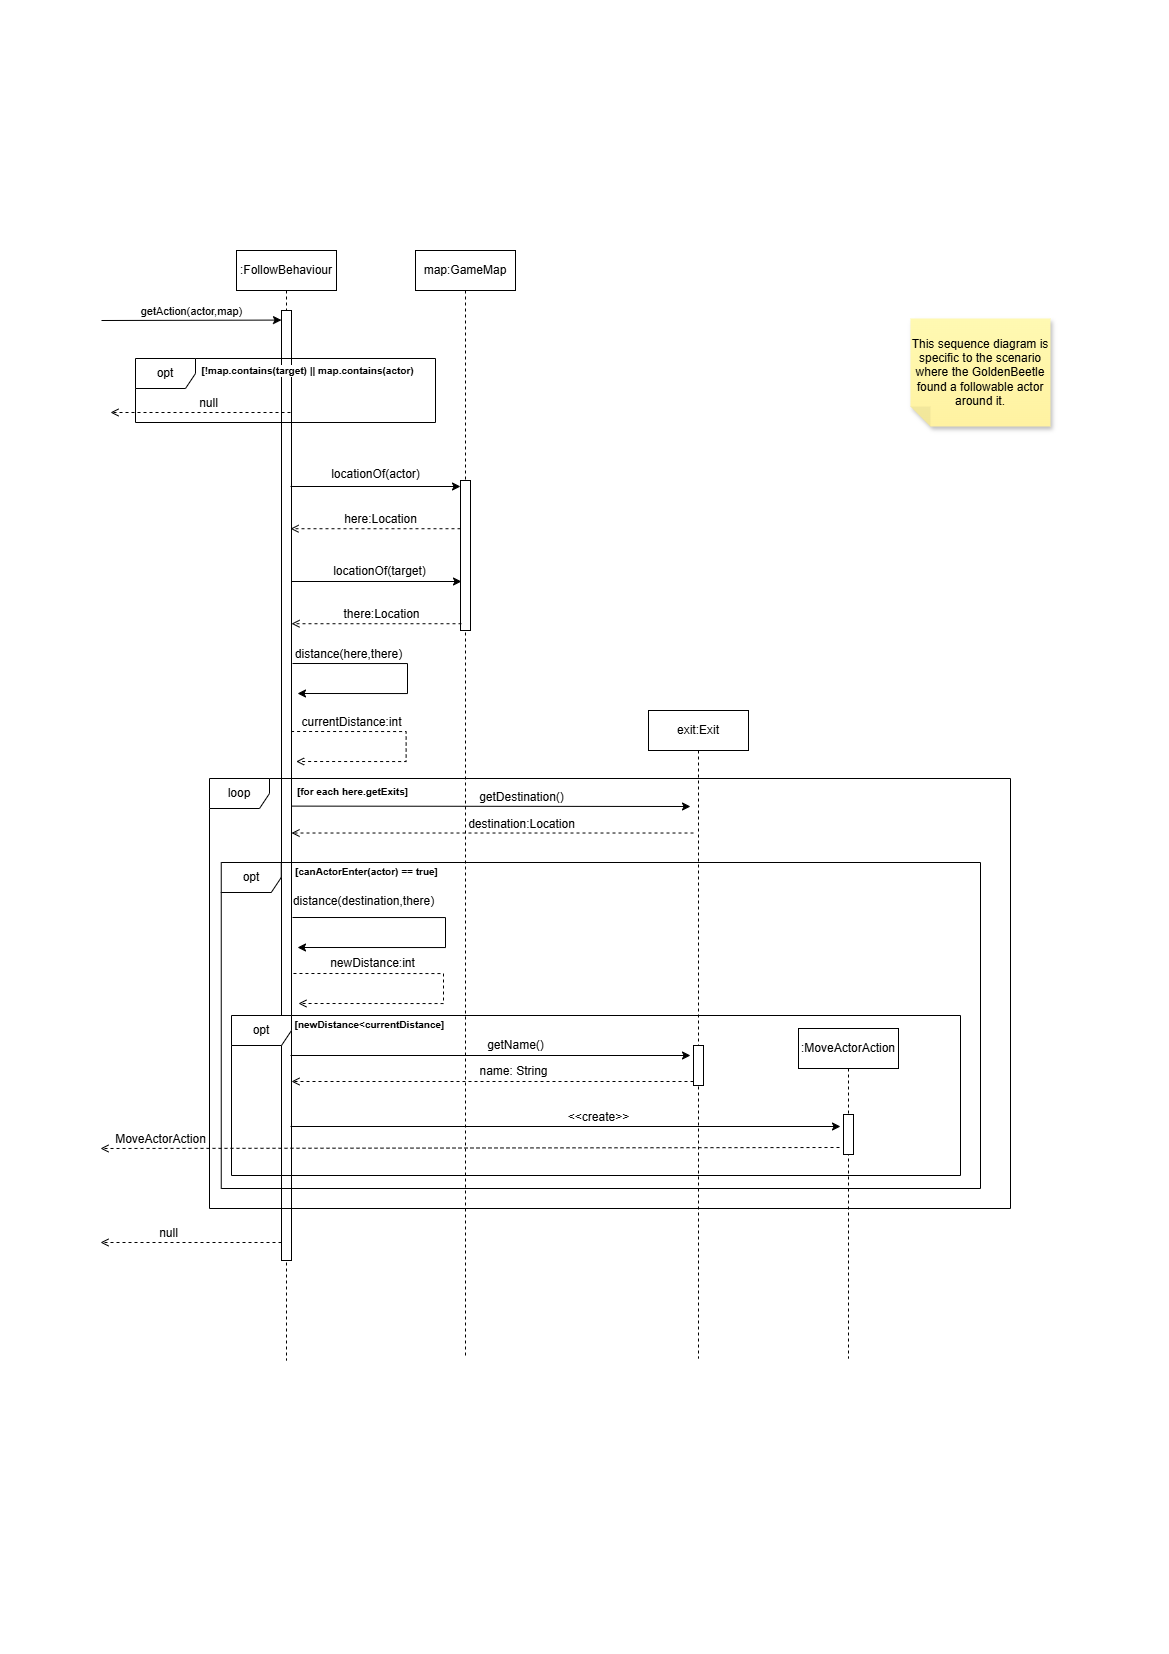

The diagram above was exported from draw.io. Its source (the exported page's mxGraphModel, read from the mxfile embedded in the PNG):
<mxGraphModel dx="1097" dy="592" grid="1" gridSize="10" guides="1" tooltips="1" connect="1" arrows="1" fold="1" page="1" pageScale="1" pageWidth="1169" pageHeight="827" math="0" shadow="0">
  <root>
    <mxCell id="0" />
    <mxCell id="1" parent="0" />
    <mxCell id="U56uOfauxpZYpLyaKqnn-1" value=":FollowBehaviour" style="shape=umlLifeline;perimeter=lifelinePerimeter;whiteSpace=wrap;html=1;container=0;dropTarget=0;collapsible=0;recursiveResize=0;outlineConnect=0;portConstraint=eastwest;newEdgeStyle={&quot;edgeStyle&quot;:&quot;elbowEdgeStyle&quot;,&quot;elbow&quot;:&quot;vertical&quot;,&quot;curved&quot;:0,&quot;rounded&quot;:0};" parent="1" vertex="1">
      <mxGeometry x="236" y="250" width="100" height="1110" as="geometry" />
    </mxCell>
    <mxCell id="U56uOfauxpZYpLyaKqnn-2" value="" style="html=1;points=[];perimeter=orthogonalPerimeter;outlineConnect=0;targetShapes=umlLifeline;portConstraint=eastwest;newEdgeStyle={&quot;edgeStyle&quot;:&quot;elbowEdgeStyle&quot;,&quot;elbow&quot;:&quot;vertical&quot;,&quot;curved&quot;:0,&quot;rounded&quot;:0};" parent="U56uOfauxpZYpLyaKqnn-1" vertex="1">
      <mxGeometry x="45" y="60" width="10" height="950" as="geometry" />
    </mxCell>
    <mxCell id="U56uOfauxpZYpLyaKqnn-3" value="getAction(actor,map)" style="html=1;verticalAlign=bottom;startArrow=none;endArrow=classic;startSize=8;edgeStyle=elbowEdgeStyle;elbow=vertical;curved=0;rounded=0;startFill=0;endFill=1;" parent="U56uOfauxpZYpLyaKqnn-1" target="U56uOfauxpZYpLyaKqnn-2" edge="1">
      <mxGeometry relative="1" as="geometry">
        <mxPoint x="-135" y="70" as="sourcePoint" />
      </mxGeometry>
    </mxCell>
    <mxCell id="U56uOfauxpZYpLyaKqnn-4" value="" style="html=1;align=left;spacingLeft=2;endArrow=classic;rounded=0;edgeStyle=orthogonalEdgeStyle;curved=0;rounded=0;endFill=1;" parent="U56uOfauxpZYpLyaKqnn-1" edge="1">
      <mxGeometry relative="1" as="geometry">
        <mxPoint x="56" y="413" as="sourcePoint" />
        <Array as="points">
          <mxPoint x="171" y="413" />
          <mxPoint x="171" y="443" />
        </Array>
        <mxPoint x="61" y="443" as="targetPoint" />
      </mxGeometry>
    </mxCell>
    <mxCell id="U56uOfauxpZYpLyaKqnn-5" value="map:GameMap" style="shape=umlLifeline;perimeter=lifelinePerimeter;whiteSpace=wrap;html=1;container=0;dropTarget=0;collapsible=0;recursiveResize=0;outlineConnect=0;portConstraint=eastwest;newEdgeStyle={&quot;edgeStyle&quot;:&quot;elbowEdgeStyle&quot;,&quot;elbow&quot;:&quot;vertical&quot;,&quot;curved&quot;:0,&quot;rounded&quot;:0};" parent="1" vertex="1">
      <mxGeometry x="415" y="250" width="100" height="1108" as="geometry" />
    </mxCell>
    <mxCell id="U56uOfauxpZYpLyaKqnn-7" value="" style="html=1;points=[];perimeter=orthogonalPerimeter;outlineConnect=0;targetShapes=umlLifeline;portConstraint=eastwest;newEdgeStyle={&quot;edgeStyle&quot;:&quot;elbowEdgeStyle&quot;,&quot;elbow&quot;:&quot;vertical&quot;,&quot;curved&quot;:0,&quot;rounded&quot;:0};" parent="U56uOfauxpZYpLyaKqnn-5" vertex="1">
      <mxGeometry x="45" y="230" width="10" height="150" as="geometry" />
    </mxCell>
    <mxCell id="U56uOfauxpZYpLyaKqnn-8" value="&lt;div style=&quot;background-color: rgb(30, 31, 34); color: rgb(188, 190, 196);&quot;&gt;&lt;pre style=&quot;font-family:'JetBrains Mono',monospace;font-size:9.8pt;&quot;&gt;&lt;br&gt;&lt;/pre&gt;&lt;/div&gt;" style="text;html=1;align=center;verticalAlign=middle;resizable=0;points=[];autosize=1;strokeColor=none;fillColor=none;" parent="1" vertex="1">
      <mxGeometry x="270" y="539" width="20" height="60" as="geometry" />
    </mxCell>
    <mxCell id="U56uOfauxpZYpLyaKqnn-9" value="opt" style="shape=umlFrame;whiteSpace=wrap;html=1;pointerEvents=0;" parent="1" vertex="1">
      <mxGeometry x="135" y="358" width="300" height="64" as="geometry" />
    </mxCell>
    <mxCell id="U56uOfauxpZYpLyaKqnn-10" value="&lt;b&gt;[!map.contains(target) || map.contains(actor)&lt;/b&gt;" style="text;html=1;align=center;verticalAlign=middle;resizable=0;points=[];autosize=1;strokeColor=none;fillColor=none;fontSize=10;labelBackgroundColor=default;" parent="1" vertex="1">
      <mxGeometry x="187" y="355" width="240" height="30" as="geometry" />
    </mxCell>
    <mxCell id="U56uOfauxpZYpLyaKqnn-17" value="" style="endArrow=classic;html=1;rounded=0;" parent="1" edge="1">
      <mxGeometry width="50" height="50" relative="1" as="geometry">
        <mxPoint x="290" y="486" as="sourcePoint" />
        <mxPoint x="460" y="486" as="targetPoint" />
      </mxGeometry>
    </mxCell>
    <mxCell id="U56uOfauxpZYpLyaKqnn-18" value="locationOf(actor)" style="text;html=1;align=center;verticalAlign=middle;resizable=0;points=[];autosize=1;strokeColor=none;fillColor=none;" parent="1" vertex="1">
      <mxGeometry x="320" y="459" width="110" height="30" as="geometry" />
    </mxCell>
    <mxCell id="U56uOfauxpZYpLyaKqnn-19" value="here:Location" style="text;html=1;align=center;verticalAlign=middle;resizable=0;points=[];autosize=1;strokeColor=none;fillColor=none;" parent="1" vertex="1">
      <mxGeometry x="330" y="504" width="100" height="30" as="geometry" />
    </mxCell>
    <mxCell id="U56uOfauxpZYpLyaKqnn-20" value="" style="endArrow=open;html=1;rounded=0;dashed=1;endFill=0;" parent="1" edge="1">
      <mxGeometry width="50" height="50" relative="1" as="geometry">
        <mxPoint x="460" y="528.23" as="sourcePoint" />
        <mxPoint x="290" y="528.23" as="targetPoint" />
      </mxGeometry>
    </mxCell>
    <mxCell id="U56uOfauxpZYpLyaKqnn-21" value="" style="endArrow=classic;html=1;rounded=0;" parent="1" edge="1">
      <mxGeometry width="50" height="50" relative="1" as="geometry">
        <mxPoint x="291" y="581" as="sourcePoint" />
        <mxPoint x="461" y="581" as="targetPoint" />
      </mxGeometry>
    </mxCell>
    <mxCell id="U56uOfauxpZYpLyaKqnn-22" value="locationOf(target)" style="text;html=1;align=center;verticalAlign=middle;resizable=0;points=[];autosize=1;strokeColor=none;fillColor=none;" parent="1" vertex="1">
      <mxGeometry x="319" y="556" width="120" height="30" as="geometry" />
    </mxCell>
    <mxCell id="U56uOfauxpZYpLyaKqnn-23" value="there:Location" style="text;html=1;align=center;verticalAlign=middle;resizable=0;points=[];autosize=1;strokeColor=none;fillColor=none;" parent="1" vertex="1">
      <mxGeometry x="331" y="599" width="100" height="30" as="geometry" />
    </mxCell>
    <mxCell id="U56uOfauxpZYpLyaKqnn-24" value="" style="endArrow=open;html=1;rounded=0;dashed=1;endFill=0;" parent="1" edge="1">
      <mxGeometry width="50" height="50" relative="1" as="geometry">
        <mxPoint x="461" y="623.23" as="sourcePoint" />
        <mxPoint x="291" y="623.23" as="targetPoint" />
      </mxGeometry>
    </mxCell>
    <mxCell id="U56uOfauxpZYpLyaKqnn-25" value="distance(here,there)" style="text;html=1;align=center;verticalAlign=middle;resizable=0;points=[];autosize=1;strokeColor=none;fillColor=none;" parent="1" vertex="1">
      <mxGeometry x="283" y="639" width="130" height="30" as="geometry" />
    </mxCell>
    <mxCell id="U56uOfauxpZYpLyaKqnn-31" value="loop" style="shape=umlFrame;whiteSpace=wrap;html=1;pointerEvents=0;" parent="1" vertex="1">
      <mxGeometry x="209" y="778" width="801" height="430" as="geometry" />
    </mxCell>
    <mxCell id="U56uOfauxpZYpLyaKqnn-32" value="&lt;b&gt;[for each here.getExits]&lt;/b&gt;" style="text;html=1;align=center;verticalAlign=middle;resizable=0;points=[];autosize=1;strokeColor=none;fillColor=none;fontSize=10;" parent="1" vertex="1">
      <mxGeometry x="287" y="776" width="130" height="30" as="geometry" />
    </mxCell>
    <mxCell id="U56uOfauxpZYpLyaKqnn-33" value="exit:Exit" style="shape=umlLifeline;perimeter=lifelinePerimeter;whiteSpace=wrap;html=1;container=0;dropTarget=0;collapsible=0;recursiveResize=0;outlineConnect=0;portConstraint=eastwest;newEdgeStyle={&quot;edgeStyle&quot;:&quot;elbowEdgeStyle&quot;,&quot;elbow&quot;:&quot;vertical&quot;,&quot;curved&quot;:0,&quot;rounded&quot;:0};" parent="1" vertex="1">
      <mxGeometry x="648" y="710" width="100" height="648" as="geometry" />
    </mxCell>
    <mxCell id="U56uOfauxpZYpLyaKqnn-36" value="" style="endArrow=classic;html=1;rounded=0;exitX=0.03;exitY=0.987;exitDx=0;exitDy=0;exitPerimeter=0;endFill=1;" parent="1" source="U56uOfauxpZYpLyaKqnn-32" edge="1">
      <mxGeometry width="50" height="50" relative="1" as="geometry">
        <mxPoint x="290" y="808" as="sourcePoint" />
        <mxPoint x="690" y="806" as="targetPoint" />
      </mxGeometry>
    </mxCell>
    <mxCell id="U56uOfauxpZYpLyaKqnn-38" value="getDestination()" style="text;html=1;align=center;verticalAlign=middle;resizable=0;points=[];autosize=1;strokeColor=none;fillColor=none;" parent="1" vertex="1">
      <mxGeometry x="466" y="782" width="110" height="30" as="geometry" />
    </mxCell>
    <mxCell id="U56uOfauxpZYpLyaKqnn-39" value="destination:Location" style="text;html=1;align=center;verticalAlign=middle;resizable=0;points=[];autosize=1;strokeColor=none;fillColor=none;" parent="1" vertex="1">
      <mxGeometry x="456" y="809" width="130" height="30" as="geometry" />
    </mxCell>
    <mxCell id="U56uOfauxpZYpLyaKqnn-40" value="opt" style="shape=umlFrame;whiteSpace=wrap;html=1;pointerEvents=0;" parent="1" vertex="1">
      <mxGeometry x="220.75" y="862" width="759.25" height="326" as="geometry" />
    </mxCell>
    <mxCell id="U56uOfauxpZYpLyaKqnn-44" value="&lt;b&gt;[canActorEnter(actor) == true]&lt;/b&gt;" style="text;html=1;align=center;verticalAlign=middle;resizable=0;points=[];autosize=1;strokeColor=none;fillColor=none;fontSize=10;" parent="1" vertex="1">
      <mxGeometry x="281" y="856" width="170" height="30" as="geometry" />
    </mxCell>
    <mxCell id="U56uOfauxpZYpLyaKqnn-45" value="" style="html=1;align=left;spacingLeft=2;endArrow=classic;rounded=0;edgeStyle=orthogonalEdgeStyle;curved=0;rounded=0;endFill=1;" parent="1" edge="1">
      <mxGeometry relative="1" as="geometry">
        <mxPoint x="292" y="917" as="sourcePoint" />
        <Array as="points">
          <mxPoint x="445" y="917" />
          <mxPoint x="445" y="947" />
        </Array>
        <mxPoint x="297" y="947" as="targetPoint" />
      </mxGeometry>
    </mxCell>
    <mxCell id="U56uOfauxpZYpLyaKqnn-46" value="distance(destination,there)" style="text;html=1;align=center;verticalAlign=middle;resizable=0;points=[];autosize=1;strokeColor=none;fillColor=none;" parent="1" vertex="1">
      <mxGeometry x="283" y="886" width="160" height="30" as="geometry" />
    </mxCell>
    <mxCell id="U56uOfauxpZYpLyaKqnn-48" value="opt" style="shape=umlFrame;whiteSpace=wrap;html=1;pointerEvents=0;" parent="1" vertex="1">
      <mxGeometry x="231" y="1015" width="729" height="160" as="geometry" />
    </mxCell>
    <mxCell id="U56uOfauxpZYpLyaKqnn-49" value="&lt;b&gt;[newDistance&amp;lt;currentDistance]&lt;/b&gt;" style="text;html=1;align=center;verticalAlign=middle;resizable=0;points=[];autosize=1;strokeColor=none;fillColor=none;fontSize=10;" parent="1" vertex="1">
      <mxGeometry x="284" y="1009" width="170" height="30" as="geometry" />
    </mxCell>
    <mxCell id="U56uOfauxpZYpLyaKqnn-50" value=":MoveActorAction" style="shape=umlLifeline;perimeter=lifelinePerimeter;whiteSpace=wrap;html=1;container=0;dropTarget=0;collapsible=0;recursiveResize=0;outlineConnect=0;portConstraint=eastwest;newEdgeStyle={&quot;edgeStyle&quot;:&quot;elbowEdgeStyle&quot;,&quot;elbow&quot;:&quot;vertical&quot;,&quot;curved&quot;:0,&quot;rounded&quot;:0};" parent="1" vertex="1">
      <mxGeometry x="798" y="1028" width="100" height="330" as="geometry" />
    </mxCell>
    <mxCell id="EzRTwOwk9F3fsUNM21E4-5" value="" style="html=1;points=[];perimeter=orthogonalPerimeter;outlineConnect=0;targetShapes=umlLifeline;portConstraint=eastwest;newEdgeStyle={&quot;edgeStyle&quot;:&quot;elbowEdgeStyle&quot;,&quot;elbow&quot;:&quot;vertical&quot;,&quot;curved&quot;:0,&quot;rounded&quot;:0};" parent="U56uOfauxpZYpLyaKqnn-50" vertex="1">
      <mxGeometry x="45" y="86" width="10" height="40" as="geometry" />
    </mxCell>
    <mxCell id="U56uOfauxpZYpLyaKqnn-52" value="" style="endArrow=classic;html=1;rounded=0;" parent="1" edge="1">
      <mxGeometry width="50" height="50" relative="1" as="geometry">
        <mxPoint x="290" y="1126" as="sourcePoint" />
        <mxPoint x="840" y="1126" as="targetPoint" />
      </mxGeometry>
    </mxCell>
    <mxCell id="U56uOfauxpZYpLyaKqnn-53" value="&amp;lt;&amp;lt;create&amp;gt;&amp;gt;" style="text;html=1;align=center;verticalAlign=middle;resizable=0;points=[];autosize=1;strokeColor=none;fillColor=none;" parent="1" vertex="1">
      <mxGeometry x="558" y="1102" width="80" height="30" as="geometry" />
    </mxCell>
    <mxCell id="U56uOfauxpZYpLyaKqnn-54" value="" style="html=1;points=[];perimeter=orthogonalPerimeter;outlineConnect=0;targetShapes=umlLifeline;portConstraint=eastwest;newEdgeStyle={&quot;edgeStyle&quot;:&quot;elbowEdgeStyle&quot;,&quot;elbow&quot;:&quot;vertical&quot;,&quot;curved&quot;:0,&quot;rounded&quot;:0};" parent="1" vertex="1">
      <mxGeometry x="693" y="1045" width="10" height="40" as="geometry" />
    </mxCell>
    <mxCell id="U56uOfauxpZYpLyaKqnn-55" value="" style="endArrow=classic;html=1;rounded=0;" parent="1" edge="1">
      <mxGeometry width="50" height="50" relative="1" as="geometry">
        <mxPoint x="290" y="1055" as="sourcePoint" />
        <mxPoint x="690" y="1055" as="targetPoint" />
      </mxGeometry>
    </mxCell>
    <mxCell id="U56uOfauxpZYpLyaKqnn-56" value="getName()" style="text;html=1;align=center;verticalAlign=middle;resizable=0;points=[];autosize=1;strokeColor=none;fillColor=none;" parent="1" vertex="1">
      <mxGeometry x="475" y="1030" width="80" height="30" as="geometry" />
    </mxCell>
    <mxCell id="U56uOfauxpZYpLyaKqnn-57" value="" style="endArrow=open;html=1;rounded=0;dashed=1;endFill=0;" parent="1" source="U56uOfauxpZYpLyaKqnn-54" edge="1">
      <mxGeometry width="50" height="50" relative="1" as="geometry">
        <mxPoint x="949" y="1081" as="sourcePoint" />
        <mxPoint x="291" y="1081" as="targetPoint" />
      </mxGeometry>
    </mxCell>
    <mxCell id="U56uOfauxpZYpLyaKqnn-58" value="name: String" style="text;html=1;align=center;verticalAlign=middle;resizable=0;points=[];autosize=1;strokeColor=none;fillColor=none;" parent="1" vertex="1">
      <mxGeometry x="468" y="1056" width="90" height="30" as="geometry" />
    </mxCell>
    <mxCell id="U56uOfauxpZYpLyaKqnn-59" value="" style="endArrow=open;html=1;rounded=0;dashed=1;endFill=0;" parent="1" edge="1">
      <mxGeometry width="50" height="50" relative="1" as="geometry">
        <mxPoint x="290" y="412" as="sourcePoint" />
        <mxPoint x="110" y="412" as="targetPoint" />
      </mxGeometry>
    </mxCell>
    <mxCell id="U56uOfauxpZYpLyaKqnn-60" value="null" style="text;html=1;align=center;verticalAlign=middle;resizable=0;points=[];autosize=1;strokeColor=none;fillColor=none;" parent="1" vertex="1">
      <mxGeometry x="188" y="388" width="40" height="30" as="geometry" />
    </mxCell>
    <mxCell id="U56uOfauxpZYpLyaKqnn-61" value="" style="endArrow=open;html=1;rounded=0;dashed=1;endFill=0;" parent="1" edge="1">
      <mxGeometry width="50" height="50" relative="1" as="geometry">
        <mxPoint x="281" y="1242" as="sourcePoint" />
        <mxPoint x="100" y="1242" as="targetPoint" />
      </mxGeometry>
    </mxCell>
    <mxCell id="U56uOfauxpZYpLyaKqnn-62" value="null" style="text;html=1;align=center;verticalAlign=middle;resizable=0;points=[];autosize=1;strokeColor=none;fillColor=none;" parent="1" vertex="1">
      <mxGeometry x="148" y="1218" width="40" height="30" as="geometry" />
    </mxCell>
    <mxCell id="U56uOfauxpZYpLyaKqnn-64" value="" style="endArrow=open;html=1;rounded=0;dashed=1;endFill=0;" parent="1" edge="1">
      <mxGeometry width="50" height="50" relative="1" as="geometry">
        <mxPoint x="693" y="832.52" as="sourcePoint" />
        <mxPoint x="291" y="832.52" as="targetPoint" />
      </mxGeometry>
    </mxCell>
    <mxCell id="U56uOfauxpZYpLyaKqnn-65" value="This sequence diagram is specific to the scenario where the GoldenBeetle found a followable actor around it." style="shape=note;whiteSpace=wrap;html=1;backgroundOutline=1;fontColor=#000000;darkOpacity=0.05;fillColor=#FFF9B2;strokeColor=none;fillStyle=solid;direction=west;gradientDirection=north;gradientColor=#FFF2A1;shadow=1;size=20;pointerEvents=1;" parent="1" vertex="1">
      <mxGeometry x="910" y="318" width="140" height="108" as="geometry" />
    </mxCell>
    <mxCell id="U56uOfauxpZYpLyaKqnn-66" value="" style="endArrow=open;html=1;rounded=0;dashed=1;endFill=0;" parent="1" edge="1">
      <mxGeometry width="50" height="50" relative="1" as="geometry">
        <mxPoint x="839" y="1147" as="sourcePoint" />
        <mxPoint x="100" y="1148" as="targetPoint" />
      </mxGeometry>
    </mxCell>
    <mxCell id="U56uOfauxpZYpLyaKqnn-67" value="MoveActorAction" style="text;html=1;align=center;verticalAlign=middle;resizable=0;points=[];autosize=1;strokeColor=none;fillColor=none;" parent="1" vertex="1">
      <mxGeometry x="105" y="1124" width="110" height="30" as="geometry" />
    </mxCell>
    <mxCell id="ABECn3Osuf_mpph-Vk0M-1" value="" style="html=1;align=left;spacingLeft=2;endArrow=open;rounded=0;edgeStyle=orthogonalEdgeStyle;curved=0;rounded=0;dashed=1;endFill=0;" parent="1" edge="1">
      <mxGeometry relative="1" as="geometry">
        <mxPoint x="292.95" y="973" as="sourcePoint" />
        <Array as="points">
          <mxPoint x="442.95" y="973" />
          <mxPoint x="442.95" y="1003" />
        </Array>
        <mxPoint x="297.95" y="1003" as="targetPoint" />
      </mxGeometry>
    </mxCell>
    <mxCell id="ABECn3Osuf_mpph-Vk0M-2" value="&lt;span style=&quot;text-align: left; text-wrap-mode: wrap;&quot;&gt;newDistance:int&lt;/span&gt;" style="text;html=1;align=center;verticalAlign=middle;resizable=0;points=[];autosize=1;strokeColor=none;fillColor=none;" parent="1" vertex="1">
      <mxGeometry x="316.95" y="948" width="110" height="30" as="geometry" />
    </mxCell>
    <mxCell id="EzRTwOwk9F3fsUNM21E4-3" value="" style="html=1;align=left;spacingLeft=2;endArrow=open;rounded=0;edgeStyle=orthogonalEdgeStyle;curved=0;rounded=0;dashed=1;endFill=0;" parent="1" edge="1">
      <mxGeometry relative="1" as="geometry">
        <mxPoint x="290.61" y="731" as="sourcePoint" />
        <Array as="points">
          <mxPoint x="405.61" y="731" />
          <mxPoint x="405.61" y="761" />
        </Array>
        <mxPoint x="295.61" y="761" as="targetPoint" />
      </mxGeometry>
    </mxCell>
    <mxCell id="EzRTwOwk9F3fsUNM21E4-4" value="&lt;span style=&quot;text-align: left; text-wrap-mode: wrap;&quot;&gt;currentDistance:int&lt;/span&gt;" style="text;html=1;align=center;verticalAlign=middle;resizable=0;points=[];autosize=1;strokeColor=none;fillColor=none;" parent="1" vertex="1">
      <mxGeometry x="291.38" y="707" width="120" height="30" as="geometry" />
    </mxCell>
  </root>
</mxGraphModel>